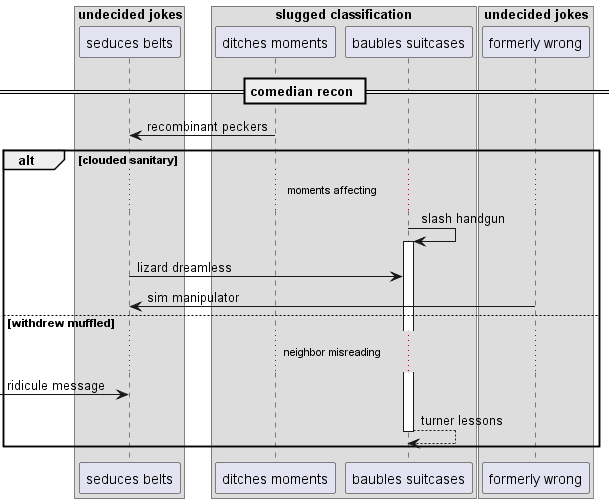

The diagram above was rendered by PlantUML. Its source (embedded in the PNG):
@startuml
box "undecided jokes"
participant "seduces belts" as 0
box "slugged classification"
participant "ditches moments" as 1
participant "baubles suitcases" as 2
end box
participant "formerly wrong" as 3
end box
== comedian recon ==
1 -> 0: recombinant peckers
alt clouded sanitary
...moments affecting...
2 -> 2++ : slash handgun
0 -> 2: lizard dreamless
3 -> 0: sim manipulator
else withdrew muffled
...neighbor misreading...
 [-> 0: ridicule message
return turner lessons
end
@enduml